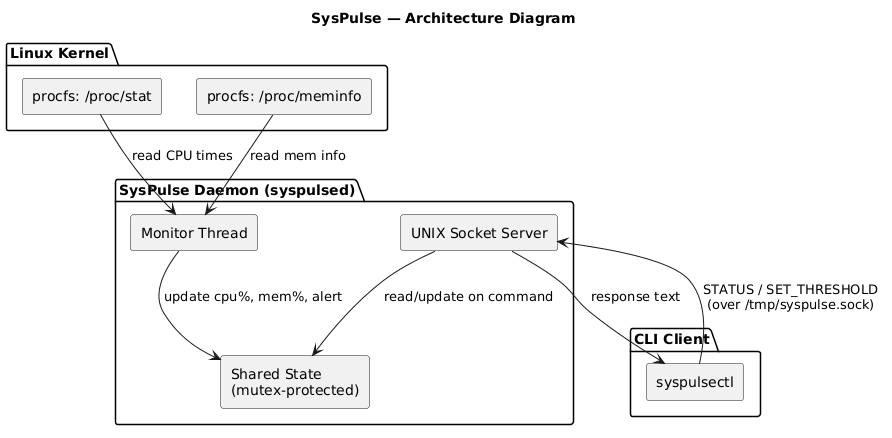

The diagram above was rendered by PlantUML. Its source (embedded in the PNG):
@startuml
skinparam componentStyle rectangle
title SysPulse — Architecture Diagram

package "Linux Kernel" {
  [procfs: /proc/stat] as procStat
  [procfs: /proc/meminfo] as procMem
}

package "SysPulse Daemon (syspulsed)" {
  [Monitor Thread] as monitor
  [Shared State\n(mutex-protected)] as state
  [UNIX Socket Server] as server
}

package "CLI Client" {
  [syspulsectl] as cli
}

procStat --> monitor : read CPU times
procMem  --> monitor : read mem info
monitor  --> state   : update cpu%, mem%, alert
server   --> state   : read/update on command
cli      --> server  : STATUS / SET_THRESHOLD\n(over /tmp/syspulse.sock)
server   --> cli     : response text
@enduml